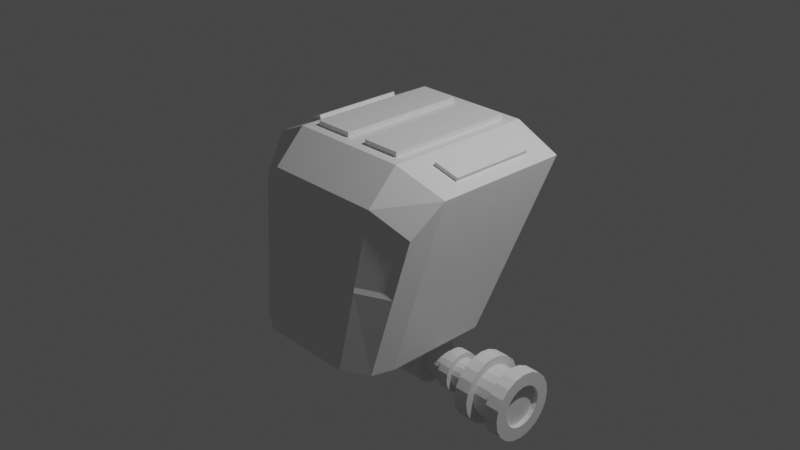 # Source: Creating_the_Body.blend  (saved by Blender 3.0.42; exported with 4.5.12 LTS)
import bpy
from mathutils import Matrix  # noqa: F401  (used for matrix-valued properties, if any)

bpy.ops.wm.read_factory_settings(use_empty=True)
scene = bpy.context.scene
scene.name = 'Scene'

# ---- collections
col_collection = bpy.data.collections.new('Collection'); scene.collection.children.link(col_collection)

# ---- materials (node trees are filled in below, after node groups)
mat_material = bpy.data.materials.new('Material')
mat_material.alpha_threshold = 0.0
mat_material.use_transparent_shadow = False
mat_material.line_color = (0.0, 0.0, 0.0, 1.0)

# ---- material node trees
mat_material.use_nodes = True; mat_material.node_tree.nodes.clear()
_N = mat_material.node_tree.nodes; _L = mat_material.node_tree.links
n0 = _N.new('ShaderNodeOutputMaterial'); n0.name = 'Material Output'; n0.location = (300, 300)
n1 = _N.new('ShaderNodeBsdfPrincipled'); n1.name = 'Principled BSDF'; n1.location = (10, 300)
n1.distribution = 'GGX'
n1.subsurface_method = 'RANDOM_WALK_SKIN'
n1.inputs[2].default_value = 0.4
n1.inputs[3].default_value = 1.45
n1.inputs[27].default_value = (0.0, 0.0, 0.0, 1.0)
n1.inputs[28].default_value = 1.0
_L.new(n1.outputs[0], n0.inputs[0])
n0.is_active_output = True

# ---- world
world_world = bpy.data.worlds.new('World'); scene.world = world_world
world_world.use_nodes = True; world_world.node_tree.nodes.clear()
_N = world_world.node_tree.nodes; _L = world_world.node_tree.links
n0 = _N.new('ShaderNodeOutputWorld'); n0.name = 'World Output'; n0.location = (300, 300)
n1 = _N.new('ShaderNodeBackground'); n1.name = 'Background'; n1.location = (10, 300)
n1.inputs[0].default_value = (0.05088, 0.05088, 0.05088, 1.0)
_L.new(n1.outputs[0], n0.inputs[0])
n0.is_active_output = True
world_world.color = (0.05088, 0.05088, 0.05088)
world_world.use_sun_shadow = False
world_world.sun_shadow_jitter_overblur = 0.0

# ---- cameras
cam_camera = bpy.data.cameras.new('Camera')
cam_camera.clip_end = 100.0
cam_camera.ortho_scale = 7.314

# ---- lights
light_light = bpy.data.lights.new('Light', 'POINT')
light_light.transmission_factor = 0.0
light_light.energy = 1000.0
light_light.shadow_soft_size = 0.1
light_light.shadow_maximum_resolution = 0.006
light_light.use_absolute_resolution = True

# ---- meshes
me_cube = bpy.data.meshes.new('Cube')
me_cube.from_pydata([(1.029, 0.6933, 0.8302), (0.8651, 0.252, -1.0), (1.037, -0.8413, 0.4249), (0.7934, -1.109, -1.0), (0.0, 0.252, -1.0), (0.0, -1.0, 0.6581), (0.0, -1.267, -1.0), (0.0, 1.0, 1.0), (0.5151, -1.267, -1.0), (0.5466, 0.8815, 1.0), (0.5151, 0.252, -1.0), (0.6651, -1.0, 0.6581), (1.029, -0.2626, 0.8302), (0.8651, -0.883, -1.0), (0.0, -1.015, -1.0), (0.0, -0.6684, 1.0), (0.5466, -0.5499, 1.0), (0.5151, -1.015, -1.0), (0.9948, 0.5755, -0.236), (0.9326, -0.9559, -0.1861), (0.0, -1.134, -0.171), (0.5898, -1.134, -0.1742), (1.003, -0.7234, -0.1872), (0.6476, -1.001, 0.5956), (0.0, -1.001, 0.5956), (0.9686, -0.8646, 0.3944), (0.8784, -0.9634, -0.1329), (0.0, -1.117, -0.1199), (0.5826, -1.117, -0.1227), (0.8052, 0.5874, -0.1762), (0.7324, 0.406, -0.6046), (0.6203, 0.8255, 0.517), (0.9007, 0.8255, 0.3862), (0.5361, 0.406, -0.6046), (0.0, 0.406, -0.6046), (0.0, 0.8255, 0.517), (0.8052, 0.7717, -0.1762), (0.7324, 0.5903, -0.6046), (0.6203, 1.01, 0.517), (0.9007, 1.01, 0.3862), (0.5361, 0.5903, -0.6046), (0.0, 0.5903, -0.6046), (0.0, 0.7553, -0.1635), (0.0, 1.01, 0.517), (0.5691, 0.7549, -0.1646), (0.8009, 0.6933, 0.9367), (0.1185, 0.8815, 1.0), (0.8009, -0.323, 0.9367), (0.1185, -0.5499, 1.0), (0.1185, 0.8815, 1.054), (0.1185, -0.5499, 1.054), (0.5466, 0.8815, 1.054), (0.5466, -0.5499, 1.054), (0.6651, 1.0, 1.0), (1.165, 1.0, 0.7668), (1.165, -0.536, 0.7668), (0.6651, -0.6684, 1.0), (0.8196, 0.6933, 0.9766), (1.048, 0.6933, 0.8701), (1.048, -0.2626, 0.8701), (0.8196, -0.323, 0.9766), (0.0, -0.213, -1.295), (0.0, -0.4918, -0.7977), (0.0, 0.07589, -1.133), (0.0, -0.203, -0.6358), (0.3049, -0.213, -1.295), (0.3049, -0.4918, -0.7977), (0.3049, 0.07589, -1.133), (0.3049, -0.203, -0.6358)], [], [(17, 13, 3, 8), (22, 55, 2, 19), (18, 1, 30, 29), (11, 5, 24, 23), (56, 15, 5, 11), (55, 56, 11, 2), (21, 19, 26, 28), (7, 53, 31, 35), (14, 17, 8, 6), (4, 10, 17, 14), (47, 12, 59, 60), (48, 16, 52, 50), (18, 54, 55, 22), (10, 1, 13, 17), (1, 18, 22, 13), (53, 54, 32, 31), (3, 19, 21, 8), (8, 21, 20, 6), (10, 4, 34, 33), (13, 22, 19, 3), (28, 23, 24, 27), (26, 25, 23, 28), (19, 2, 25, 26), (20, 21, 28, 27), (2, 11, 23, 25), (32, 29, 36, 39), (29, 30, 37, 36), (33, 34, 41, 40), (35, 31, 38, 43), (54, 18, 29, 32), (1, 10, 33, 30), (44, 38, 39, 36), (42, 43, 38, 44), (41, 42, 44, 40), (40, 44, 36, 37), (30, 33, 40, 37), (31, 32, 39, 38), (46, 9, 53, 7), (48, 46, 7, 15), (9, 16, 56, 53), (16, 48, 15, 56), (51, 49, 50, 52), (46, 48, 50, 49), (16, 9, 51, 52), (9, 46, 49, 51), (45, 0, 54, 53), (0, 12, 55, 54), (47, 45, 53, 56), (12, 47, 56, 55), (58, 57, 60, 59), (12, 0, 58, 59), (45, 47, 60, 57), (0, 45, 57, 58), (61, 62, 64, 63), (63, 64, 68, 67), (67, 68, 66, 65), (65, 66, 62, 61), (63, 67, 65, 61), (68, 64, 62, 66)])
_uv = me_cube.uv_layers.new(name='UVMap')
_uv.uv.foreach_set('vector', [0.3125, 0.7085, 0.375, 0.7085, 0.375, 0.75, 0.3125, 0.75, 0.49, 0.7085, 0.625, 0.7085, 0.625, 0.75, 0.5178, 0.75, 0.4831, 0.5, 0.375, 0.5, 0.375, 0.5, 0.4831, 0.5, 0.6875, 0.75, 0.75, 0.75, 0.75, 0.75, 0.6875, 0.75, 0.6875, 0.7085, 0.75, 0.7085, 0.75, 0.75, 0.6875, 0.75, 0.625, 0.7085, 0.6875, 0.7085, 0.6875, 0.75, 0.625, 0.75, 0.4995, 0.8125, 0.5178, 0.75, 0.5178, 0.75, 0.4995, 0.8125, 0.75, 0.5, 0.6875, 0.5, 0.6875, 0.5, 0.75, 0.5, 0.25, 0.7085, 0.3125, 0.7085, 0.3125, 0.75, 0.25, 0.75, 0.25, 0.5, 0.3125, 0.5, 0.3125, 0.7085, 0.25, 0.7085, 0.6766, 0.696, 0.6359, 0.6956, 0.6359, 0.6956, 0.6766, 0.696, 0.7389, 0.6937, 0.6986, 0.6937, 0.6986, 0.6937, 0.7389, 0.6937, 0.4831, 0.5, 0.625, 0.5, 0.625, 0.7085, 0.49, 0.7085, 0.3125, 0.5, 0.375, 0.5, 0.375, 0.7085, 0.3125, 0.7085, 0.375, 0.5, 0.4831, 0.5, 0.49, 0.7085, 0.375, 0.7085, 0.6875, 0.5, 0.625, 0.5, 0.625, 0.5, 0.6875, 0.5, 0.375, 0.75, 0.5178, 0.75, 0.4995, 0.8125, 0.375, 0.8125, 0.375, 0.8125, 0.4995, 0.8125, 0.5, 0.875, 0.375, 0.875, 0.3125, 0.5, 0.25, 0.5, 0.25, 0.5, 0.3125, 0.5, 0.375, 0.7085, 0.49, 0.7085, 0.5178, 0.75, 0.375, 0.75, 0.4995, 0.8125, 0.625, 0.8125, 0.625, 0.875, 0.5, 0.875, 0.5178, 0.75, 0.625, 0.75, 0.625, 0.8125, 0.4995, 0.8125, 0.5178, 0.75, 0.625, 0.75, 0.625, 0.75, 0.5178, 0.75, 0.5, 0.875, 0.4995, 0.8125, 0.4995, 0.8125, 0.5, 0.875, 0.625, 0.75, 0.6875, 0.75, 0.6875, 0.75, 0.625, 0.75, 0.625, 0.5, 0.4831, 0.5, 0.4831, 0.5, 0.625, 0.5, 0.4831, 0.5, 0.375, 0.5, 0.375, 0.5, 0.4831, 0.5, 0.3125, 0.5, 0.25, 0.5, 0.25, 0.5, 0.3125, 0.5, 0.75, 0.5, 0.6875, 0.5, 0.6875, 0.5, 0.75, 0.5, 0.625, 0.5, 0.4831, 0.5, 0.4831, 0.5, 0.625, 0.5, 0.375, 0.5, 0.3125, 0.5, 0.3125, 0.5, 0.375, 0.5, 0.4731, 0.4375, 0.625, 0.4375, 0.625, 0.5, 0.4831, 0.5, 0.4733, 0.375, 0.625, 0.375, 0.625, 0.4375, 0.4731, 0.4375, 0.375, 0.375, 0.4733, 0.375, 0.4731, 0.4375, 0.375, 0.4375, 0.375, 0.4375, 0.4731, 0.4375, 0.4831, 0.5, 0.375, 0.5, 0.375, 0.5, 0.3125, 0.5, 0.3125, 0.5, 0.375, 0.5, 0.6875, 0.5, 0.625, 0.5, 0.625, 0.5, 0.6875, 0.5, 0.7389, 0.5148, 0.6986, 0.5148, 0.6875, 0.5, 0.75, 0.5, 0.7389, 0.6937, 0.7389, 0.5148, 0.75, 0.5, 0.75, 0.7085, 0.6986, 0.5148, 0.6986, 0.6937, 0.6875, 0.7085, 0.6875, 0.5, 0.6986, 0.6937, 0.7389, 0.6937, 0.75, 0.7085, 0.6875, 0.7085, 0.6986, 0.5148, 0.7389, 0.5148, 0.7389, 0.6937, 0.6986, 0.6937, 0.7389, 0.5148, 0.7389, 0.6937, 0.7389, 0.6937, 0.7389, 0.5148, 0.6986, 0.6937, 0.6986, 0.5148, 0.6986, 0.5148, 0.6986, 0.6937, 0.6986, 0.5148, 0.7389, 0.5148, 0.7389, 0.5148, 0.6986, 0.5148, 0.6766, 0.5123, 0.6359, 0.5127, 0.625, 0.5, 0.6875, 0.5, 0.6359, 0.5127, 0.6359, 0.6956, 0.625, 0.7085, 0.625, 0.5, 0.6766, 0.696, 0.6766, 0.5123, 0.6875, 0.5, 0.6875, 0.7085, 0.6359, 0.6956, 0.6766, 0.696, 0.6875, 0.7085, 0.625, 0.7085, 0.6359, 0.5127, 0.6766, 0.5123, 0.6766, 0.696, 0.6359, 0.6956, 0.6359, 0.6956, 0.6359, 0.5127, 0.6359, 0.5127, 0.6359, 0.6956, 0.6766, 0.5123, 0.6766, 0.696, 0.6766, 0.696, 0.6766, 0.5123, 0.6359, 0.5127, 0.6766, 0.5123, 0.6766, 0.5123, 0.6359, 0.5127, 0.375, 0.0, 0.625, 0.0, 0.625, 0.25, 0.375, 0.25, 0.375, 0.25, 0.625, 0.25, 0.625, 0.5, 0.375, 0.5, 0.375, 0.5, 0.625, 0.5, 0.625, 0.75, 0.375, 0.75, 0.375, 0.75, 0.625, 0.75, 0.625, 1.0, 0.375, 1.0, 0.125, 0.5, 0.375, 0.5, 0.375, 0.75, 0.125, 0.75, 0.625, 0.5, 0.875, 0.5, 0.875, 0.75, 0.625, 0.75])
me_cube.materials.append(mat_material)
me_cube.use_remesh_preserve_volume = False
me_cube.use_remesh_preserve_attributes = False
me_cube.use_mirror_vertex_groups = False
me_cube.update()
me_cylinder = bpy.data.meshes.new('Cylinder')
me_cylinder.from_pydata([(0.419, 0.1175, 8.034e-08), (0.419, 0.1117, -0.03631), (0.419, 0.09506, -0.06906), (0.419, 0.06906, -0.09506), (0.419, 0.03631, -0.1117), (0.419, 5.92e-08, -0.1175), (0.419, -0.03631, -0.1117), (0.419, -0.06906, -0.09506), (0.419, -0.09506, -0.06906), (0.419, -0.1117, -0.03631), (0.419, -0.1175, 1.033e-07), (0.419, -0.1117, 0.03631), (0.419, -0.09506, 0.06906), (0.419, -0.06906, 0.09506), (0.419, -0.03631, 0.1117), (0.419, 6.102e-08, 0.1175), (0.419, 0.03631, 0.1117), (0.419, 0.06906, 0.09506), (0.419, 0.09506, 0.06906), (0.419, 0.1117, 0.03631), (1.161e-11, 0.1994, 5.954e-15), (1.161e-11, 0.1897, -0.06163), (0.0, 0.1572, -0.05703), (0.2066, 0.1572, -0.05703), (0.2066, 0.1337, -0.08299), (0.0, 0.1337, -0.08299), (0.2066, 0.09715, -0.1196), (0.0, 0.09715, -0.1196), (0.2066, 0.05107, -0.143), (1.161e-11, -0.1897, -0.06163), (1.161e-11, -0.1994, 1.744e-08), (1.161e-11, -0.1897, 0.06163), (1.161e-11, -0.1614, 0.1172), (1.161e-11, -0.1172, 0.1614), (1.161e-11, -0.06163, 0.1897), (1.161e-11, 5.35e-09, 0.1994), (1.161e-11, 0.06163, 0.1897), (1.161e-11, 0.1172, 0.1614), (1.161e-11, 0.1614, 0.1172), (1.161e-11, 0.1897, 0.06163), (0.419, 0.1897, -0.06163), (0.419, 0.1994, 8.158e-08), (0.419, 0.1614, -0.1172), (0.419, 0.1172, -0.1614), (0.419, 0.06163, -0.1897), (0.419, 5.055e-08, -0.1994), (0.419, -0.06163, -0.1897), (0.419, -0.1172, -0.1614), (0.419, -0.1614, -0.1172), (0.419, -0.1897, -0.06163), (0.419, -0.1994, 9.901e-08), (0.419, -0.1897, 0.06163), (0.419, -0.1614, 0.1172), (0.419, -0.1172, 0.1614), (0.419, -0.06163, 0.1897), (0.419, 6.164e-08, 0.1994), (0.419, 0.06163, 0.1897), (0.419, 0.1172, 0.1614), (0.419, 0.1614, 0.1172), (0.419, 0.1897, 0.06163), (0.8758, 0.1117, -0.03631), (0.8758, 0.1175, 1.558e-07), (0.8758, 0.09506, -0.06906), (0.8758, 0.06906, -0.09506), (0.8758, 0.03631, -0.1117), (0.8758, 5.92e-08, -0.1175), (0.8758, -0.03631, -0.1117), (0.8758, -0.06906, -0.09506), (0.8758, -0.09506, -0.06906), (0.8758, -0.1117, -0.03631), (0.8758, -0.1175, 1.788e-07), (0.8758, -0.1117, 0.03631), (0.8758, -0.09506, 0.06906), (0.8758, -0.06906, 0.09506), (0.8758, -0.03631, 0.1117), (0.8758, 6.102e-08, 0.1175), (0.8758, 0.03631, 0.1117), (0.8758, 0.06906, 0.09506), (0.8758, 0.09506, 0.06906), (0.8758, 0.1117, 0.03631), (0.8763, 0.2535, -0.08237), (0.8763, 0.2666, 1.124e-07), (0.8763, 0.2157, -0.1567), (0.8763, 0.1567, -0.2157), (0.8763, 0.08237, -0.2535), (0.8763, 4.199e-08, -0.2666), (0.8763, -0.08237, -0.2535), (0.8763, -0.1567, -0.2157), (0.8763, -0.2157, -0.1567), (0.8763, -0.2535, -0.08237), (0.8763, -0.2666, 1.646e-07), (0.8763, -0.2535, 0.08237), (0.8763, -0.2157, 0.1567), (0.8763, -0.1567, 0.2157), (0.8763, -0.08237, 0.2535), (0.8763, 4.612e-08, 0.2666), (0.8763, 0.08237, 0.2535), (0.8763, 0.1567, 0.2157), (0.8763, 0.2157, 0.1567), (0.8763, 0.2535, 0.08237), (1.278, 0.1559, -0.05065), (1.278, 0.1639, 1.306e-07), (1.278, 0.1326, -0.09635), (1.278, 0.09635, -0.1326), (1.278, 0.05065, -0.1559), (1.278, 1.816e-07, -0.1639), (1.278, -0.05065, -0.1559), (1.278, -0.09635, -0.1326), (1.278, -0.1326, -0.09635), (1.278, -0.1559, -0.05065), (1.278, -0.1639, 2.083e-07), (1.278, -0.1559, 0.05065), (1.278, -0.1326, 0.09635), (1.278, -0.09635, 0.1326), (1.278, -0.05065, 0.1559), (1.278, 1.858e-07, 0.1639), (1.278, 0.05065, 0.1559), (1.278, 0.09635, 0.1326), (1.278, 0.1326, 0.09635), (1.278, 0.1559, 0.05065), (0.9925, 8.26e-08, -0.2666), (1.162, 1.232e-07, -0.2666), (1.162, -0.08237, -0.2535), (0.9925, -0.08237, -0.2535), (0.9925, -0.1567, 0.2157), (1.162, -0.1567, 0.2157), (1.162, -0.08237, 0.2535), (0.9925, -0.08237, 0.2535), (1.162, -0.1567, -0.2157), (0.9925, -0.1567, -0.2157), (1.162, 1.274e-07, 0.2666), (0.9925, 8.674e-08, 0.2666), (1.162, -0.2157, -0.1567), (0.9925, -0.2157, -0.1567), (0.9925, 0.2666, 1.252e-07), (1.162, 0.2666, 1.379e-07), (1.162, 0.2535, -0.08237), (0.9925, 0.2535, -0.08237), (1.162, 0.08237, 0.2535), (0.9925, 0.08237, 0.2535), (1.162, -0.2535, -0.08237), (0.9925, -0.2535, -0.08237), (1.162, 0.2157, -0.1567), (0.9925, 0.2157, -0.1567), (1.162, 0.1567, 0.2157), (0.9925, 0.1567, 0.2157), (1.162, -0.2666, 1.901e-07), (0.9925, -0.2666, 1.773e-07), (1.162, 0.1567, -0.2157), (0.9925, 0.1567, -0.2157), (1.162, 0.2157, 0.1567), (0.9925, 0.2157, 0.1567), (1.162, -0.2535, 0.08237), (0.9925, -0.2535, 0.08237), (1.162, 0.08237, -0.2535), (0.9925, 0.08237, -0.2535), (1.162, 0.2535, 0.08237), (0.9925, 0.2535, 0.08237), (1.162, -0.2157, 0.1567), (0.9925, -0.2157, 0.1567), (0.9925, 8.48e-08, -0.1989), (1.162, 1.151e-07, -0.1989), (1.162, -0.06146, -0.1891), (0.9925, -0.06146, -0.1891), (0.9925, -0.1169, 0.1609), (1.162, -0.1169, 0.1609), (1.162, -0.06146, 0.1891), (0.9925, -0.06146, 0.1891), (1.162, -0.1169, -0.1609), (0.9925, -0.1169, -0.1609), (1.162, 1.182e-07, 0.1989), (0.9925, 8.789e-08, 0.1989), (1.162, -0.1609, -0.1169), (0.9925, -0.1609, -0.1169), (0.9925, 0.1989, 1.085e-07), (1.162, 0.1989, 1.18e-07), (1.162, 0.1891, -0.06146), (0.9925, 0.1891, -0.06146), (1.162, 0.06146, 0.1891), (0.9925, 0.06146, 0.1891), (1.162, -0.1891, -0.06146), (0.9925, -0.1891, -0.06146), (1.162, 0.1609, -0.1169), (0.9925, 0.1609, -0.1169), (1.162, 0.1169, 0.1609), (0.9925, 0.1169, 0.1609), (1.162, -0.1989, 1.57e-07), (0.9925, -0.1989, 1.474e-07), (1.162, 0.1169, -0.1609), (0.9925, 0.1169, -0.1609), (1.162, 0.1609, 0.1169), (0.9925, 0.1609, 0.1169), (1.162, -0.1891, 0.06146), (0.9925, -0.1891, 0.06146), (1.162, 0.06146, -0.1891), (0.9925, 0.06146, -0.1891), (1.162, 0.1891, 0.06146), (0.9925, 0.1891, 0.06146), (1.162, -0.1609, 0.1169), (0.9925, -0.1609, 0.1169), (1.278, 0.2535, -0.08237), (1.278, 0.2666, 1.507e-07), (1.278, 0.2157, -0.1567), (1.278, 0.1567, -0.2157), (1.278, 0.08237, -0.2535), (1.278, 1.638e-07, -0.2666), (1.278, -0.08237, -0.2535), (1.278, -0.1567, -0.2157), (1.278, -0.2157, -0.1567), (1.278, -0.2535, -0.08237), (1.278, -0.2666, 2.029e-07), (1.278, -0.2535, 0.08237), (1.278, -0.2157, 0.1567), (1.278, -0.1567, 0.2157), (1.278, -0.08237, 0.2535), (1.278, 1.68e-07, 0.2666), (1.278, 0.08237, 0.2535), (1.278, 0.1567, 0.2157), (1.278, 0.2157, 0.1567), (1.278, 0.2535, 0.08237), (1.241, 0.1559, -0.05065), (1.241, 0.1639, 1.306e-07), (1.241, 0.1326, -0.09635), (1.241, 0.09635, -0.1326), (1.241, 0.05065, -0.1559), (1.241, 1.633e-07, -0.1639), (1.241, -0.05065, -0.1559), (1.241, -0.09635, -0.1326), (1.241, -0.1326, -0.09635), (1.241, -0.1559, -0.05065), (1.241, -0.1639, 2.083e-07), (1.241, -0.1559, 0.05065), (1.241, -0.1326, 0.09635), (1.241, -0.09635, 0.1326), (1.241, -0.05065, 0.1559), (1.241, 1.674e-07, 0.1639), (1.241, 0.05065, 0.1559), (1.241, 0.09635, 0.1326), (1.241, 0.1326, 0.09635), (1.241, 0.1559, 0.05065), (0.2095, 0.1994, 4.079e-08), (0.2095, 0.1897, -0.06163), (0.2095, 0.1614, -0.1172), (0.2095, 0.1172, -0.1614), (0.2095, 0.06163, -0.1897), (0.2095, 2.24e-08, -0.1994), (0.2095, -0.06163, -0.1897), (0.2095, -0.1172, -0.1614), (0.2095, -0.1614, -0.1172), (0.2095, -0.1897, -0.06163), (0.2095, -0.1994, 5.822e-08), (0.2095, -0.1897, 0.06163), (0.2095, -0.1614, 0.1172), (0.2095, -0.1172, 0.1614), (0.2095, -0.06163, 0.1897), (0.2095, 3.35e-08, 0.1994), (0.2095, 0.06163, 0.1897), (0.2095, 0.1172, 0.1614), (0.2095, 0.1614, 0.1172), (0.2095, 0.1897, 0.06163), (0.2095, 0.1897, -0.06163), (1.161e-11, 0.1897, -0.06163), (0.2095, 0.1614, -0.1172), (0.2095, 0.1172, -0.1614), (0.2095, 0.06163, -0.1897), (0.2095, 2.24e-08, -0.1994), (0.2095, -0.06163, -0.1897), (0.2095, -0.1172, -0.1614), (0.2095, -0.1614, -0.1172), (0.2095, -0.1897, -0.06163), (1.161e-11, -0.1897, -0.06163), (0.0, 0.05107, -0.143), (0.2066, 2.142e-08, -0.1511), (0.0, -1.909e-09, -0.1511), (0.2066, -0.05107, -0.143), (0.0, -0.05107, -0.143), (0.2066, -0.09715, -0.1196), (0.0, -0.09715, -0.1196), (0.2066, -0.1337, -0.08299), (0.0, -0.1337, -0.08299), (0.2066, -0.1572, -0.05795), (0.0, -0.1572, -0.05795), (0.6004, -0.1117, 0.03631), (0.6944, -0.1117, 0.03631), (0.6944, -0.09506, 0.06906), (0.6004, -0.09506, 0.06906), (0.6004, 0.03631, -0.1117), (0.6944, 0.03631, -0.1117), (0.6944, 5.92e-08, -0.1175), (0.6004, 5.92e-08, -0.1175), (0.6004, 0.1117, 0.03631), (0.6944, 0.1117, 0.03631), (0.6944, 0.1175, 1.306e-07), (0.6004, 0.1175, 1.055e-07), (0.6944, -0.06906, 0.09506), (0.6004, -0.06906, 0.09506), (0.6944, -0.03631, -0.1117), (0.6004, -0.03631, -0.1117), (0.6944, -0.03631, 0.1117), (0.6004, -0.03631, 0.1117), (0.6944, -0.06906, -0.09506), (0.6004, -0.06906, -0.09506), (0.6944, 6.102e-08, 0.1175), (0.6004, 6.102e-08, 0.1175), (0.6944, -0.09506, -0.06906), (0.6004, -0.09506, -0.06906), (0.6944, 0.1117, -0.03631), (0.6004, 0.1117, -0.03631), (0.6944, 0.03631, 0.1117), (0.6004, 0.03631, 0.1117), (0.6944, -0.1117, -0.03631), (0.6004, -0.1117, -0.03631), (0.6944, 0.09506, -0.06906), (0.6004, 0.09506, -0.06906), (0.6944, 0.06906, 0.09506), (0.6004, 0.06906, 0.09506), (0.6944, -0.1175, 1.536e-07), (0.6004, -0.1175, 1.285e-07), (0.6944, 0.06906, -0.09506), (0.6004, 0.06906, -0.09506), (0.6944, 0.09506, 0.06906), (0.6004, 0.09506, 0.06906), (0.6004, -0.1528, 0.04964), (0.6944, -0.1528, 0.04964), (0.6944, -0.13, 0.09442), (0.6004, -0.13, 0.09442), (0.6004, 0.04964, -0.1528), (0.6944, 0.04964, -0.1528), (0.6944, 5.905e-08, -0.1606), (0.6004, 5.905e-08, -0.1606), (0.6004, 0.1528, 0.04964), (0.6944, 0.1528, 0.04964), (0.6944, 0.1606, 1.567e-07), (0.6004, 0.1606, 1.223e-07), (0.6944, -0.09442, 0.13), (0.6004, -0.09442, 0.13), (0.6944, -0.04964, -0.1528), (0.6004, -0.04964, -0.1528), (0.6944, -0.04964, 0.1528), (0.6004, -0.04964, 0.1528), (0.6944, -0.09442, -0.13), (0.6004, -0.09442, -0.13), (0.6944, 6.155e-08, 0.1606), (0.6004, 6.155e-08, 0.1606), (0.6944, -0.13, -0.09442), (0.6004, -0.13, -0.09442), (0.6944, 0.1528, -0.04964), (0.6004, 0.1528, -0.04964), (0.6944, 0.04964, 0.1528), (0.6004, 0.04964, 0.1528), (0.6944, -0.1528, -0.04964), (0.6004, -0.1528, -0.04964), (0.6944, 0.13, -0.09442), (0.6004, 0.13, -0.09442), (0.6944, 0.09442, 0.13), (0.6004, 0.09442, 0.13), (0.6944, -0.1606, 1.881e-07), (0.6004, -0.1606, 1.538e-07), (0.6944, 0.09442, -0.13), (0.6004, 0.09442, -0.13), (0.6944, 0.13, 0.09442), (0.6004, 0.13, 0.09442)], [], [(240, 41, 40, 241), (241, 40, 42, 242), (242, 42, 43, 243), (243, 43, 44, 244), (244, 44, 45, 245), (245, 45, 46, 246), (246, 46, 47, 247), (247, 47, 48, 248), (248, 48, 49, 249), (249, 49, 50, 250), (250, 50, 51, 251), (251, 51, 52, 252), (252, 52, 53, 253), (253, 53, 54, 254), (254, 54, 55, 255), (255, 55, 56, 256), (256, 56, 57, 257), (257, 57, 58, 258), (284, 283, 71, 72), (258, 58, 59, 259), (259, 59, 41, 240), (0, 1, 40, 41), (1, 2, 42, 40), (2, 3, 43, 42), (3, 4, 44, 43), (4, 5, 45, 44), (5, 6, 46, 45), (6, 7, 47, 46), (7, 8, 48, 47), (8, 9, 49, 48), (9, 10, 50, 49), (10, 11, 51, 50), (11, 12, 52, 51), (12, 13, 53, 52), (13, 14, 54, 53), (14, 15, 55, 54), (15, 16, 56, 55), (16, 17, 57, 56), (17, 18, 58, 57), (18, 19, 59, 58), (19, 0, 41, 59), (69, 68, 88, 89), (288, 287, 64, 65), (292, 291, 79, 61), (294, 284, 72, 73), (296, 288, 65, 66), (298, 294, 73, 74), (300, 296, 66, 67), (302, 298, 74, 75), (304, 300, 67, 68), (306, 292, 61, 60), (308, 302, 75, 76), (310, 304, 68, 69), (312, 306, 60, 62), (314, 308, 76, 77), (316, 310, 69, 70), (318, 312, 62, 63), (320, 314, 77, 78), (283, 316, 70, 71), (287, 318, 63, 64), (291, 320, 78, 79), (122, 121, 205, 206), (62, 60, 80, 82), (77, 76, 96, 97), (70, 69, 89, 90), (63, 62, 82, 83), (78, 77, 97, 98), (71, 70, 90, 91), (64, 63, 83, 84), (79, 78, 98, 99), (72, 71, 91, 92), (65, 64, 84, 85), (61, 79, 99, 81), (73, 72, 92, 93), (66, 65, 85, 86), (74, 73, 93, 94), (67, 66, 86, 87), (75, 74, 94, 95), (68, 67, 87, 88), (60, 61, 81, 80), (76, 75, 95, 96), (102, 100, 220, 222), (126, 125, 213, 214), (128, 122, 206, 207), (130, 126, 214, 215), (132, 128, 207, 208), (136, 135, 201, 200), (138, 130, 215, 216), (140, 132, 208, 209), (142, 136, 200, 202), (144, 138, 216, 217), (146, 140, 209, 210), (148, 142, 202, 203), (150, 144, 217, 218), (152, 146, 210, 211), (154, 148, 203, 204), (156, 150, 218, 219), (158, 152, 211, 212), (121, 154, 204, 205), (135, 156, 219, 201), (125, 158, 212, 213), (93, 92, 159, 124), (120, 155, 195, 160), (81, 99, 157, 134), (142, 148, 188, 182), (85, 84, 155, 120), (133, 129, 169, 173), (92, 91, 153, 159), (156, 135, 175, 196), (99, 98, 151, 157), (149, 143, 183, 189), (84, 83, 149, 155), (135, 136, 176, 175), (91, 90, 147, 153), (134, 157, 197, 174), (98, 97, 145, 151), (144, 150, 190, 184), (83, 82, 143, 149), (137, 134, 174, 177), (90, 89, 141, 147), (158, 125, 165, 198), (97, 96, 139, 145), (151, 145, 185, 191), (82, 80, 137, 143), (130, 138, 178, 170), (89, 88, 133, 141), (124, 159, 199, 164), (96, 95, 131, 139), (146, 152, 192, 186), (80, 81, 134, 137), (139, 131, 171, 179), (88, 87, 129, 133), (121, 122, 162, 161), (95, 94, 127, 131), (153, 147, 187, 193), (87, 86, 123, 129), (132, 140, 180, 172), (94, 93, 124, 127), (123, 120, 160, 163), (86, 85, 120, 123), (148, 154, 194, 188), (164, 199, 198, 165), (174, 197, 196, 175), (160, 195, 194, 161), (199, 193, 192, 198), (197, 191, 190, 196), (195, 189, 188, 194), (193, 187, 186, 192), (191, 185, 184, 190), (189, 183, 182, 188), (187, 181, 180, 186), (185, 179, 178, 184), (183, 177, 176, 182), (181, 173, 172, 180), (179, 171, 170, 178), (177, 174, 175, 176), (173, 169, 168, 172), (171, 167, 166, 170), (169, 163, 162, 168), (167, 164, 165, 166), (163, 160, 161, 162), (128, 132, 172, 168), (147, 141, 181, 187), (154, 121, 161, 194), (131, 127, 167, 171), (140, 146, 186, 180), (159, 153, 193, 199), (126, 130, 170, 166), (145, 139, 179, 185), (152, 158, 198, 192), (129, 123, 163, 169), (138, 144, 184, 178), (157, 151, 191, 197), (122, 128, 168, 162), (143, 137, 177, 183), (150, 156, 196, 190), (127, 124, 164, 167), (136, 142, 182, 176), (155, 149, 189, 195), (125, 126, 166, 165), (141, 133, 173, 181), (101, 100, 200, 201), (100, 102, 202, 200), (102, 103, 203, 202), (103, 104, 204, 203), (104, 105, 205, 204), (105, 106, 206, 205), (106, 107, 207, 206), (107, 108, 208, 207), (108, 109, 209, 208), (109, 110, 210, 209), (110, 111, 211, 210), (111, 112, 212, 211), (112, 113, 213, 212), (113, 114, 214, 213), (114, 115, 215, 214), (115, 116, 216, 215), (116, 117, 217, 216), (117, 118, 218, 217), (118, 119, 219, 218), (119, 101, 201, 219), (220, 221, 239, 238, 237, 236, 235, 234, 233, 232, 231, 230, 229, 228, 227, 226, 225, 224, 223, 222), (117, 116, 236, 237), (110, 109, 229, 230), (103, 102, 222, 223), (118, 117, 237, 238), (111, 110, 230, 231), (104, 103, 223, 224), (119, 118, 238, 239), (112, 111, 231, 232), (105, 104, 224, 225), (101, 119, 239, 221), (113, 112, 232, 233), (106, 105, 225, 226), (114, 113, 233, 234), (107, 106, 226, 227), (115, 114, 234, 235), (108, 107, 227, 228), (100, 101, 221, 220), (116, 115, 235, 236), (109, 108, 228, 229), (39, 259, 240, 20), (38, 258, 259, 39), (37, 257, 258, 38), (36, 256, 257, 37), (35, 255, 256, 36), (34, 254, 255, 35), (33, 253, 254, 34), (32, 252, 253, 33), (31, 251, 252, 32), (30, 250, 251, 31), (29, 249, 250, 30), (248, 249, 269, 268), (241, 242, 262, 260), (242, 243, 263, 262), (243, 244, 264, 263), (249, 29, 270, 269), (244, 245, 265, 264), (21, 241, 260, 261), (245, 246, 266, 265), (20, 240, 241, 21), (263, 264, 28, 26), (264, 265, 272, 28), (265, 266, 274, 272), (266, 267, 276, 274), (267, 268, 278, 276), (268, 269, 280, 278), (260, 262, 24, 23), (262, 263, 26, 24), (247, 248, 268, 267), (246, 247, 267, 266), (279, 278, 280, 281), (277, 276, 278, 279), (275, 274, 276, 277), (273, 272, 274, 275), (271, 28, 272, 273), (27, 26, 28, 271), (25, 24, 26, 27), (22, 23, 24, 25), (261, 260, 23, 22), (269, 270, 281, 280), (19, 18, 321, 290), (287, 288, 328, 327), (4, 3, 319, 286), (317, 311, 351, 357), (11, 10, 317, 282), (300, 304, 344, 340), (18, 17, 315, 321), (289, 286, 326, 329), (3, 2, 313, 319), (312, 318, 358, 352), (10, 9, 311, 317), (305, 301, 341, 345), (17, 16, 309, 315), (291, 292, 332, 331), (2, 1, 307, 313), (319, 313, 353, 359), (9, 8, 305, 311), (292, 306, 346, 332), (16, 15, 303, 309), (293, 290, 330, 333), (1, 0, 293, 307), (314, 320, 360, 354), (8, 7, 301, 305), (307, 293, 333, 347), (15, 14, 299, 303), (284, 294, 334, 324), (7, 6, 297, 301), (321, 315, 355, 361), (14, 13, 295, 299), (302, 308, 348, 342), (6, 5, 289, 297), (295, 285, 325, 335), (13, 12, 285, 295), (316, 283, 323, 356), (0, 19, 290, 293), (309, 303, 343, 349), (5, 4, 286, 289), (288, 296, 336, 328), (12, 11, 282, 285), (282, 317, 357, 322), (330, 361, 360, 331), (326, 359, 358, 327), (322, 357, 356, 323), (361, 355, 354, 360), (359, 353, 352, 358), (357, 351, 350, 356), (355, 349, 348, 354), (353, 347, 346, 352), (351, 345, 344, 350), (349, 343, 342, 348), (347, 333, 332, 346), (345, 341, 340, 344), (343, 339, 338, 342), (341, 337, 336, 340), (339, 335, 334, 338), (337, 329, 328, 336), (335, 325, 324, 334), (333, 330, 331, 332), (329, 326, 327, 328), (325, 322, 323, 324), (303, 299, 339, 343), (310, 316, 356, 350), (285, 282, 322, 325), (298, 302, 342, 338), (315, 309, 349, 355), (283, 284, 324, 323), (301, 297, 337, 341), (308, 314, 354, 348), (290, 321, 361, 330), (296, 300, 340, 336), (313, 307, 347, 353), (320, 291, 331, 360), (299, 295, 335, 339), (306, 312, 352, 346), (286, 319, 359, 326), (294, 298, 338, 334), (311, 305, 345, 351), (318, 287, 327, 358), (297, 289, 329, 337), (304, 310, 350, 344)])
_uv = me_cylinder.uv_layers.new(name='UVMap')
_uv.uv.foreach_set('vector', [1.0, 0.875, 1.0, 1.0, 0.95, 1.0, 0.95, 0.875, 0.95, 0.875, 0.95, 1.0, 0.9, 1.0, 0.9, 0.875, 0.9, 0.875, 0.9, 1.0, 0.85, 1.0, 0.85, 0.875, 0.85, 0.875, 0.85, 1.0, 0.8, 1.0, 0.8, 0.875, 0.8, 0.875, 0.8, 1.0, 0.75, 1.0, 0.75, 0.875, 0.75, 0.875, 0.75, 1.0, 0.7, 1.0, 0.7, 0.875, 0.7, 0.875, 0.7, 1.0, 0.65, 1.0, 0.65, 0.875, 0.65, 0.875, 0.65, 1.0, 0.6, 1.0, 0.6, 0.875, 0.6, 0.875, 0.6, 1.0, 0.55, 1.0, 0.55, 0.875, 0.55, 0.875, 0.55, 1.0, 0.5, 1.0, 0.5, 0.875, 0.5, 0.875, 0.5, 1.0, 0.45, 1.0, 0.45, 0.875, 0.45, 0.875, 0.45, 1.0, 0.4, 1.0, 0.4, 0.875, 0.4, 0.875, 0.4, 1.0, 0.35, 1.0, 0.35, 0.875, 0.35, 0.875, 0.35, 1.0, 0.3, 1.0, 0.3, 0.875, 0.3, 0.875, 0.3, 1.0, 0.25, 1.0, 0.25, 0.875, 0.25, 0.875, 0.25, 1.0, 0.2, 1.0, 0.2, 0.875, 0.2, 0.875, 0.2, 1.0, 0.15, 1.0, 0.15, 0.875, 0.15, 0.875, 0.15, 1.0, 0.1, 1.0, 0.1, 0.875, 0.1669, 0.1356, 0.2063, 0.1155, 0.2063, 0.1155, 0.1669, 0.1356, 0.1, 0.875, 0.1, 1.0, 0.05, 1.0, 0.05, 0.875, 0.05, 0.875, 0.05, 1.0, -1.565e-07, 1.0, -1.565e-07, 0.875, 0.25, 0.3914, 0.2937, 0.3845, 0.3242, 0.4783, 0.25, 0.49, 0.2937, 0.3845, 0.3331, 0.3644, 0.3911, 0.4442, 0.3242, 0.4783, 0.3331, 0.3644, 0.3644, 0.3331, 0.4442, 0.3911, 0.3911, 0.4442, 0.3644, 0.3331, 0.3845, 0.2937, 0.4783, 0.3242, 0.4442, 0.3911, 0.3845, 0.2937, 0.3914, 0.25, 0.49, 0.25, 0.4783, 0.3242, 0.3914, 0.25, 0.3845, 0.2063, 0.4783, 0.1758, 0.49, 0.25, 0.3845, 0.2063, 0.3644, 0.1669, 0.4442, 0.1089, 0.4783, 0.1758, 0.3644, 0.1669, 0.3331, 0.1356, 0.3911, 0.05584, 0.4442, 0.1089, 0.3331, 0.1356, 0.2937, 0.1155, 0.3242, 0.02175, 0.3911, 0.05584, 0.2937, 0.1155, 0.25, 0.1086, 0.25, 0.01, 0.3242, 0.02175, 0.25, 0.1086, 0.2063, 0.1155, 0.1758, 0.02175, 0.25, 0.01, 0.2063, 0.1155, 0.1669, 0.1356, 0.1089, 0.05584, 0.1758, 0.02175, 0.1669, 0.1356, 0.1356, 0.1669, 0.05584, 0.1089, 0.1089, 0.05584, 0.1356, 0.1669, 0.1155, 0.2063, 0.02175, 0.1758, 0.05584, 0.1089, 0.1155, 0.2063, 0.1086, 0.25, 0.01, 0.25, 0.02175, 0.1758, 0.1086, 0.25, 0.1155, 0.2937, 0.02175, 0.3242, 0.01, 0.25, 0.1155, 0.2937, 0.1356, 0.3331, 0.05584, 0.3911, 0.02175, 0.3242, 0.1356, 0.3331, 0.1669, 0.3644, 0.1089, 0.4442, 0.05584, 0.3911, 0.1669, 0.3644, 0.2063, 0.3845, 0.1758, 0.4783, 0.1089, 0.4442, 0.2063, 0.3845, 0.25, 0.3914, 0.25, 0.49, 0.1758, 0.4783, 0.2937, 0.1155, 0.3331, 0.1356, 0.3331, 0.1356, 0.2937, 0.1155, 0.3914, 0.25, 0.3845, 0.2937, 0.3845, 0.2937, 0.3914, 0.25, 0.25, 0.3914, 0.2063, 0.3845, 0.2063, 0.3845, 0.25, 0.3914, 0.1356, 0.1669, 0.1669, 0.1356, 0.1669, 0.1356, 0.1356, 0.1669, 0.3845, 0.2063, 0.3914, 0.25, 0.3914, 0.25, 0.3845, 0.2063, 0.1155, 0.2063, 0.1356, 0.1669, 0.1356, 0.1669, 0.1155, 0.2063, 0.3644, 0.1669, 0.3845, 0.2063, 0.3845, 0.2063, 0.3644, 0.1669, 0.1086, 0.25, 0.1155, 0.2063, 0.1155, 0.2063, 0.1086, 0.25, 0.3331, 0.1356, 0.3644, 0.1669, 0.3644, 0.1669, 0.3331, 0.1356, 0.2937, 0.3845, 0.25, 0.3914, 0.25, 0.3914, 0.2937, 0.3845, 0.1155, 0.2937, 0.1086, 0.25, 0.1086, 0.25, 0.1155, 0.2937, 0.2937, 0.1155, 0.3331, 0.1356, 0.3331, 0.1356, 0.2937, 0.1155, 0.3331, 0.3644, 0.2937, 0.3845, 0.2937, 0.3845, 0.3331, 0.3644, 0.1356, 0.3331, 0.1155, 0.2937, 0.1155, 0.2937, 0.1356, 0.3331, 0.25, 0.1086, 0.2937, 0.1155, 0.2937, 0.1155, 0.25, 0.1086, 0.3644, 0.3331, 0.3331, 0.3644, 0.3331, 0.3644, 0.3644, 0.3331, 0.1669, 0.3644, 0.1356, 0.3331, 0.1356, 0.3331, 0.1669, 0.3644, 0.2063, 0.1155, 0.25, 0.1086, 0.25, 0.1086, 0.2063, 0.1155, 0.3845, 0.2937, 0.3644, 0.3331, 0.3644, 0.3331, 0.3845, 0.2937, 0.2063, 0.3845, 0.1669, 0.3644, 0.1669, 0.3644, 0.2063, 0.3845, 0.3845, 0.2063, 0.3914, 0.25, 0.3914, 0.25, 0.3845, 0.2063, 0.3331, 0.3644, 0.2937, 0.3845, 0.2937, 0.3845, 0.3331, 0.3644, 0.1356, 0.3331, 0.1155, 0.2937, 0.1155, 0.2937, 0.1356, 0.3331, 0.25, 0.1086, 0.2937, 0.1155, 0.2937, 0.1155, 0.25, 0.1086, 0.3644, 0.3331, 0.3331, 0.3644, 0.3331, 0.3644, 0.3644, 0.3331, 0.1669, 0.3644, 0.1356, 0.3331, 0.1356, 0.3331, 0.1669, 0.3644, 0.2063, 0.1155, 0.25, 0.1086, 0.25, 0.1086, 0.2063, 0.1155, 0.3845, 0.2937, 0.3644, 0.3331, 0.3644, 0.3331, 0.3845, 0.2937, 0.2063, 0.3845, 0.1669, 0.3644, 0.1669, 0.3644, 0.2063, 0.3845, 0.1669, 0.1356, 0.2063, 0.1155, 0.2063, 0.1155, 0.1669, 0.1356, 0.3914, 0.25, 0.3845, 0.2937, 0.3845, 0.2937, 0.3914, 0.25, 0.25, 0.3914, 0.2063, 0.3845, 0.2063, 0.3845, 0.25, 0.3914, 0.1356, 0.1669, 0.1669, 0.1356, 0.1669, 0.1356, 0.1356, 0.1669, 0.3845, 0.2063, 0.3914, 0.25, 0.3914, 0.25, 0.3845, 0.2063, 0.1155, 0.2063, 0.1356, 0.1669, 0.1356, 0.1669, 0.1155, 0.2063, 0.3644, 0.1669, 0.3845, 0.2063, 0.3845, 0.2063, 0.3644, 0.1669, 0.1086, 0.25, 0.1155, 0.2063, 0.1155, 0.2063, 0.1086, 0.25, 0.3331, 0.1356, 0.3644, 0.1669, 0.3644, 0.1669, 0.3331, 0.1356, 0.2937, 0.3845, 0.25, 0.3914, 0.25, 0.3914, 0.2937, 0.3845, 0.1155, 0.2937, 0.1086, 0.25, 0.1086, 0.25, 0.1155, 0.2937, 0.3011, 0.3203, 0.2769, 0.3327, 0.2769, 0.3327, 0.3011, 0.3203, 0.1155, 0.2063, 0.1356, 0.1669, 0.1356, 0.1669, 0.1155, 0.2063, 0.3644, 0.1669, 0.3845, 0.2063, 0.3845, 0.2063, 0.3644, 0.1669, 0.1086, 0.25, 0.1155, 0.2063, 0.1155, 0.2063, 0.1086, 0.25, 0.3331, 0.1356, 0.3644, 0.1669, 0.3644, 0.1669, 0.3331, 0.1356, 0.2937, 0.3845, 0.25, 0.3914, 0.25, 0.3914, 0.2937, 0.3845, 0.1155, 0.2937, 0.1086, 0.25, 0.1086, 0.25, 0.1155, 0.2937, 0.2937, 0.1155, 0.3331, 0.1356, 0.3331, 0.1356, 0.2937, 0.1155, 0.3331, 0.3644, 0.2937, 0.3845, 0.2937, 0.3845, 0.3331, 0.3644, 0.1356, 0.3331, 0.1155, 0.2937, 0.1155, 0.2937, 0.1356, 0.3331, 0.25, 0.1086, 0.2937, 0.1155, 0.2937, 0.1155, 0.25, 0.1086, 0.3644, 0.3331, 0.3331, 0.3644, 0.3331, 0.3644, 0.3644, 0.3331, 0.1669, 0.3644, 0.1356, 0.3331, 0.1356, 0.3331, 0.1669, 0.3644, 0.2063, 0.1155, 0.25, 0.1086, 0.25, 0.1086, 0.2063, 0.1155, 0.3845, 0.2937, 0.3644, 0.3331, 0.3644, 0.3331, 0.3845, 0.2937, 0.2063, 0.3845, 0.1669, 0.3644, 0.1669, 0.3644, 0.2063, 0.3845, 0.1669, 0.1356, 0.2063, 0.1155, 0.2063, 0.1155, 0.1669, 0.1356, 0.3914, 0.25, 0.3845, 0.2937, 0.3845, 0.2937, 0.3914, 0.25, 0.25, 0.3914, 0.2063, 0.3845, 0.2063, 0.3845, 0.25, 0.3914, 0.1356, 0.1669, 0.1669, 0.1356, 0.1669, 0.1356, 0.1356, 0.1669, 0.1356, 0.1669, 0.1669, 0.1356, 0.1669, 0.1356, 0.1356, 0.1669, 0.3914, 0.25, 0.3845, 0.2937, 0.3845, 0.2937, 0.3914, 0.25, 0.25, 0.3914, 0.2063, 0.3845, 0.2063, 0.3845, 0.25, 0.3914, 0.3331, 0.3644, 0.3644, 0.3331, 0.3644, 0.3331, 0.3331, 0.3644, 0.3914, 0.25, 0.3845, 0.2937, 0.3845, 0.2937, 0.3914, 0.25, 0.3331, 0.1356, 0.3644, 0.1669, 0.3644, 0.1669, 0.3331, 0.1356, 0.1669, 0.1356, 0.2063, 0.1155, 0.2063, 0.1155, 0.1669, 0.1356, 0.2063, 0.3845, 0.25, 0.3914, 0.25, 0.3914, 0.2063, 0.3845, 0.2063, 0.3845, 0.1669, 0.3644, 0.1669, 0.3644, 0.2063, 0.3845, 0.3644, 0.3331, 0.3331, 0.3644, 0.3331, 0.3644, 0.3644, 0.3331, 0.3845, 0.2937, 0.3644, 0.3331, 0.3644, 0.3331, 0.3845, 0.2937, 0.25, 0.3914, 0.2937, 0.3845, 0.2937, 0.3845, 0.25, 0.3914, 0.2063, 0.1155, 0.25, 0.1086, 0.25, 0.1086, 0.2063, 0.1155, 0.25, 0.3914, 0.2063, 0.3845, 0.2063, 0.3845, 0.25, 0.3914, 0.1669, 0.3644, 0.1356, 0.3331, 0.1356, 0.3331, 0.1669, 0.3644, 0.1356, 0.3331, 0.1669, 0.3644, 0.1669, 0.3644, 0.1356, 0.3331, 0.3644, 0.3331, 0.3331, 0.3644, 0.3331, 0.3644, 0.3644, 0.3331, 0.2937, 0.3845, 0.25, 0.3914, 0.25, 0.3914, 0.2937, 0.3845, 0.25, 0.1086, 0.2937, 0.1155, 0.2937, 0.1155, 0.25, 0.1086, 0.1669, 0.1356, 0.1356, 0.1669, 0.1356, 0.1669, 0.1669, 0.1356, 0.1356, 0.3331, 0.1155, 0.2937, 0.1155, 0.2937, 0.1356, 0.3331, 0.1669, 0.3644, 0.1356, 0.3331, 0.1356, 0.3331, 0.1669, 0.3644, 0.3331, 0.3644, 0.2937, 0.3845, 0.2937, 0.3845, 0.3331, 0.3644, 0.1086, 0.25, 0.1155, 0.2937, 0.1155, 0.2937, 0.1086, 0.25, 0.2937, 0.1155, 0.3331, 0.1356, 0.3331, 0.1356, 0.2937, 0.1155, 0.1356, 0.1669, 0.1669, 0.1356, 0.1669, 0.1356, 0.1356, 0.1669, 0.1155, 0.2937, 0.1086, 0.25, 0.1086, 0.25, 0.1155, 0.2937, 0.25, 0.1086, 0.2063, 0.1155, 0.2063, 0.1155, 0.25, 0.1086, 0.2937, 0.3845, 0.25, 0.3914, 0.25, 0.3914, 0.2937, 0.3845, 0.1155, 0.2937, 0.1086, 0.25, 0.1086, 0.25, 0.1155, 0.2937, 0.3331, 0.1356, 0.3644, 0.1669, 0.3644, 0.1669, 0.3331, 0.1356, 0.3914, 0.25, 0.3845, 0.2063, 0.3845, 0.2063, 0.3914, 0.25, 0.1086, 0.25, 0.1155, 0.2063, 0.1155, 0.2063, 0.1086, 0.25, 0.2063, 0.1155, 0.25, 0.1086, 0.25, 0.1086, 0.2063, 0.1155, 0.3644, 0.1669, 0.3845, 0.2063, 0.3845, 0.2063, 0.3644, 0.1669, 0.3331, 0.1356, 0.2937, 0.1155, 0.2937, 0.1155, 0.3331, 0.1356, 0.1155, 0.2063, 0.1356, 0.1669, 0.1356, 0.1669, 0.1155, 0.2063, 0.3845, 0.2063, 0.3914, 0.25, 0.3914, 0.25, 0.3845, 0.2063, 0.3845, 0.2063, 0.3914, 0.25, 0.3914, 0.25, 0.3845, 0.2063, 0.3644, 0.3331, 0.3845, 0.2937, 0.3845, 0.2937, 0.3644, 0.3331, 0.1356, 0.1669, 0.1669, 0.1356, 0.1669, 0.1356, 0.1356, 0.1669, 0.25, 0.3914, 0.2063, 0.3845, 0.2063, 0.3845, 0.25, 0.3914, 0.3914, 0.25, 0.3845, 0.2937, 0.3845, 0.2937, 0.3914, 0.25, 0.1669, 0.1356, 0.2063, 0.1155, 0.2063, 0.1155, 0.1669, 0.1356, 0.2063, 0.3845, 0.1669, 0.3644, 0.1669, 0.3644, 0.2063, 0.3845, 0.3845, 0.2937, 0.3644, 0.3331, 0.3644, 0.3331, 0.3845, 0.2937, 0.2063, 0.1155, 0.25, 0.1086, 0.25, 0.1086, 0.2063, 0.1155, 0.1669, 0.3644, 0.1356, 0.3331, 0.1356, 0.3331, 0.1669, 0.3644, 0.3644, 0.3331, 0.3331, 0.3644, 0.3331, 0.3644, 0.3644, 0.3331, 0.25, 0.1086, 0.2937, 0.1155, 0.2937, 0.1155, 0.25, 0.1086, 0.1356, 0.3331, 0.1155, 0.2937, 0.1155, 0.2937, 0.1356, 0.3331, 0.3331, 0.3644, 0.2937, 0.3845, 0.2937, 0.3845, 0.3331, 0.3644, 0.2937, 0.1155, 0.3331, 0.1356, 0.3331, 0.1356, 0.2937, 0.1155, 0.1155, 0.2937, 0.1086, 0.25, 0.1086, 0.25, 0.1155, 0.2937, 0.2937, 0.3845, 0.25, 0.3914, 0.25, 0.3914, 0.2937, 0.3845, 0.3331, 0.1356, 0.3644, 0.1669, 0.3644, 0.1669, 0.3331, 0.1356, 0.1086, 0.25, 0.1155, 0.2063, 0.1155, 0.2063, 0.1086, 0.25, 0.3644, 0.1669, 0.3845, 0.2063, 0.3845, 0.2063, 0.3644, 0.1669, 0.1155, 0.2063, 0.1356, 0.1669, 0.1356, 0.1669, 0.1155, 0.2063, 0.3845, 0.2063, 0.3914, 0.25, 0.3914, 0.25, 0.3845, 0.2063, 0.3644, 0.1669, 0.3331, 0.1356, 0.3331, 0.1356, 0.3644, 0.1669, 0.25, 0.1086, 0.2937, 0.1155, 0.2937, 0.1155, 0.25, 0.1086, 0.3845, 0.2937, 0.3914, 0.25, 0.3914, 0.25, 0.3845, 0.2937, 0.1086, 0.25, 0.1155, 0.2063, 0.1155, 0.2063, 0.1086, 0.25, 0.2937, 0.1155, 0.25, 0.1086, 0.25, 0.1086, 0.2937, 0.1155, 0.1669, 0.1356, 0.2063, 0.1155, 0.2063, 0.1155, 0.1669, 0.1356, 0.1155, 0.2063, 0.1086, 0.25, 0.1086, 0.25, 0.1155, 0.2063, 0.1356, 0.3331, 0.1155, 0.2937, 0.1155, 0.2937, 0.1356, 0.3331, 0.2063, 0.1155, 0.1669, 0.1356, 0.1669, 0.1356, 0.2063, 0.1155, 0.3644, 0.1669, 0.3845, 0.2063, 0.3845, 0.2063, 0.3644, 0.1669, 0.1155, 0.2937, 0.1356, 0.3331, 0.1356, 0.3331, 0.1155, 0.2937, 0.2063, 0.3845, 0.1669, 0.3644, 0.1669, 0.3644, 0.2063, 0.3845, 0.3845, 0.2063, 0.3644, 0.1669, 0.3644, 0.1669, 0.3845, 0.2063, 0.3331, 0.3644, 0.2937, 0.3845, 0.2937, 0.3845, 0.3331, 0.3644, 0.1669, 0.3644, 0.2063, 0.3845, 0.2063, 0.3845, 0.1669, 0.3644, 0.1155, 0.2063, 0.1356, 0.1669, 0.1356, 0.1669, 0.1155, 0.2063, 0.2937, 0.3845, 0.3331, 0.3644, 0.3331, 0.3644, 0.2937, 0.3845, 0.3845, 0.2937, 0.3644, 0.3331, 0.3644, 0.3331, 0.3845, 0.2937, 0.1356, 0.1669, 0.1155, 0.2063, 0.1155, 0.2063, 0.1356, 0.1669, 0.2937, 0.1155, 0.3331, 0.1356, 0.3331, 0.1356, 0.2937, 0.1155, 0.25, 0.3369, 0.2769, 0.3327, 0.2937, 0.3845, 0.25, 0.3914, 0.2769, 0.3327, 0.3011, 0.3203, 0.3331, 0.3644, 0.2937, 0.3845, 0.3011, 0.3203, 0.3203, 0.3011, 0.3644, 0.3331, 0.3331, 0.3644, 0.3203, 0.3011, 0.3327, 0.2769, 0.3845, 0.2937, 0.3644, 0.3331, 0.3327, 0.2769, 0.3369, 0.25, 0.3914, 0.25, 0.3845, 0.2937, 0.3369, 0.25, 0.3327, 0.2231, 0.3845, 0.2063, 0.3914, 0.25, 0.3327, 0.2231, 0.3203, 0.1989, 0.3644, 0.1669, 0.3845, 0.2063, 0.3203, 0.1989, 0.3011, 0.1797, 0.3331, 0.1356, 0.3644, 0.1669, 0.3011, 0.1797, 0.2769, 0.1673, 0.2937, 0.1155, 0.3331, 0.1356, 0.2769, 0.1673, 0.25, 0.1631, 0.25, 0.1086, 0.2937, 0.1155, 0.25, 0.1631, 0.2231, 0.1673, 0.2063, 0.1155, 0.25, 0.1086, 0.2231, 0.1673, 0.1989, 0.1797, 0.1669, 0.1356, 0.2063, 0.1155, 0.1989, 0.1797, 0.1797, 0.1989, 0.1356, 0.1669, 0.1669, 0.1356, 0.1797, 0.1989, 0.1673, 0.2231, 0.1155, 0.2063, 0.1356, 0.1669, 0.1673, 0.2231, 0.1631, 0.25, 0.1086, 0.25, 0.1155, 0.2063, 0.1631, 0.25, 0.1673, 0.2769, 0.1155, 0.2937, 0.1086, 0.25, 0.1673, 0.2769, 0.1797, 0.3011, 0.1356, 0.3331, 0.1155, 0.2937, 0.1797, 0.3011, 0.1989, 0.3203, 0.1669, 0.3644, 0.1356, 0.3331, 0.1989, 0.3203, 0.2231, 0.3327, 0.2063, 0.3845, 0.1669, 0.3644, 0.2231, 0.3327, 0.25, 0.3369, 0.25, 0.3914, 0.2063, 0.3845, 0.2769, 0.3327, 0.25, 0.3369, 0.2231, 0.3327, 0.1989, 0.3203, 0.1797, 0.3011, 0.1673, 0.2769, 0.1631, 0.25, 0.1673, 0.2231, 0.1797, 0.1989, 0.1989, 0.1797, 0.2231, 0.1673, 0.25, 0.1631, 0.2769, 0.1673, 0.3011, 0.1797, 0.3203, 0.1989, 0.3327, 0.2231, 0.3369, 0.25, 0.3327, 0.2769, 0.3203, 0.3011, 0.3011, 0.3203, 0.1797, 0.3011, 0.1673, 0.2769, 0.1673, 0.2769, 0.1797, 0.3011, 0.25, 0.1631, 0.2769, 0.1673, 0.2769, 0.1673, 0.25, 0.1631, 0.3203, 0.3011, 0.3011, 0.3203, 0.3011, 0.3203, 0.3203, 0.3011, 0.1989, 0.3203, 0.1797, 0.3011, 0.1797, 0.3011, 0.1989, 0.3203, 0.2231, 0.1673, 0.25, 0.1631, 0.25, 0.1631, 0.2231, 0.1673, 0.3327, 0.2769, 0.3203, 0.3011, 0.3203, 0.3011, 0.3327, 0.2769, 0.2231, 0.3327, 0.1989, 0.3203, 0.1989, 0.3203, 0.2231, 0.3327, 0.1989, 0.1797, 0.2231, 0.1673, 0.2231, 0.1673, 0.1989, 0.1797, 0.3369, 0.25, 0.3327, 0.2769, 0.3327, 0.2769, 0.3369, 0.25, 0.25, 0.3369, 0.2231, 0.3327, 0.2231, 0.3327, 0.25, 0.3369, 0.1797, 0.1989, 0.1989, 0.1797, 0.1989, 0.1797, 0.1797, 0.1989, 0.3327, 0.2231, 0.3369, 0.25, 0.3369, 0.25, 0.3327, 0.2231, 0.1673, 0.2231, 0.1797, 0.1989, 0.1797, 0.1989, 0.1673, 0.2231, 0.3203, 0.1989, 0.3327, 0.2231, 0.3327, 0.2231, 0.3203, 0.1989, 0.1631, 0.25, 0.1673, 0.2231, 0.1673, 0.2231, 0.1631, 0.25, 0.3011, 0.1797, 0.3203, 0.1989, 0.3203, 0.1989, 0.3011, 0.1797, 0.2769, 0.3327, 0.25, 0.3369, 0.25, 0.3369, 0.2769, 0.3327, 0.1673, 0.2769, 0.1631, 0.25, 0.1631, 0.25, 0.1673, 0.2769, 0.2769, 0.1673, 0.3011, 0.1797, 0.3011, 0.1797, 0.2769, 0.1673, 0.05, 0.75, 0.05, 0.875, -1.565e-07, 0.875, -1.565e-07, 0.75, 0.1, 0.75, 0.1, 0.875, 0.05, 0.875, 0.05, 0.75, 0.15, 0.75, 0.15, 0.875, 0.1, 0.875, 0.1, 0.75, 0.2, 0.75, 0.2, 0.875, 0.15, 0.875, 0.15, 0.75, 0.25, 0.75, 0.25, 0.875, 0.2, 0.875, 0.2, 0.75, 0.3, 0.75, 0.3, 0.875, 0.25, 0.875, 0.25, 0.75, 0.35, 0.75, 0.35, 0.875, 0.3, 0.875, 0.3, 0.75, 0.4, 0.75, 0.4, 0.875, 0.35, 0.875, 0.35, 0.75, 0.45, 0.75, 0.45, 0.875, 0.4, 0.875, 0.4, 0.75, 0.5, 0.75, 0.5, 0.875, 0.45, 0.875, 0.45, 0.75, 0.55, 0.75, 0.55, 0.875, 0.5, 0.875, 0.5, 0.75, 0.6, 0.875, 0.55, 0.875, 0.55, 0.875, 0.6, 0.875, 0.95, 0.875, 0.9, 0.875, 0.9, 0.875, 0.95, 0.875, 0.9, 0.875, 0.85, 0.875, 0.85, 0.875, 0.9, 0.875, 0.85, 0.875, 0.8, 0.875, 0.8, 0.875, 0.85, 0.875, 0.55, 0.875, 0.55, 0.75, 0.55, 0.75, 0.55, 0.875, 0.8, 0.875, 0.75, 0.875, 0.75, 0.875, 0.8, 0.875, 0.95, 0.75, 0.95, 0.875, 0.95, 0.875, 0.95, 0.75, 0.75, 0.875, 0.7, 0.875, 0.7, 0.875, 0.75, 0.875, 1.0, 0.75, 1.0, 0.875, 0.95, 0.875, 0.95, 0.75, 0.85, 0.875, 0.8, 0.875, 0.8, 0.875, 0.85, 0.875, 0.8, 0.875, 0.75, 0.875, 0.75, 0.875, 0.8, 0.875, 0.75, 0.875, 0.7, 0.875, 0.7, 0.875, 0.75, 0.875, 0.7, 0.875, 0.65, 0.875, 0.65, 0.875, 0.7, 0.875, 0.65, 0.875, 0.6, 0.875, 0.6, 0.875, 0.65, 0.875, 0.6, 0.875, 0.55, 0.875, 0.55, 0.875, 0.6, 0.875, 0.95, 0.875, 0.9, 0.875, 0.9, 0.875, 0.95, 0.875, 0.9, 0.875, 0.85, 0.875, 0.85, 0.875, 0.9, 0.875, 0.65, 0.875, 0.6, 0.875, 0.6, 0.875, 0.65, 0.875, 0.7, 0.875, 0.65, 0.875, 0.65, 0.875, 0.7, 0.875, 0.6, 0.75, 0.6, 0.875, 0.55, 0.875, 0.55, 0.75, 0.65, 0.75, 0.65, 0.875, 0.6, 0.875, 0.6, 0.75, 0.7, 0.75, 0.7, 0.875, 0.65, 0.875, 0.65, 0.75, 0.75, 0.75, 0.75, 0.875, 0.7, 0.875, 0.7, 0.75, 0.8, 0.75, 0.8, 0.875, 0.75, 0.875, 0.75, 0.75, 0.85, 0.75, 0.85, 0.875, 0.8, 0.875, 0.8, 0.75, 0.9, 0.75, 0.9, 0.875, 0.85, 0.875, 0.85, 0.75, 0.95, 0.75, 0.95, 0.875, 0.9, 0.875, 0.9, 0.75, 0.95, 0.75, 0.95, 0.875, 0.95, 0.875, 0.95, 0.75, 0.55, 0.875, 0.55, 0.75, 0.55, 0.75, 0.55, 0.875, 0.2063, 0.3845, 0.1669, 0.3644, 0.1669, 0.3644, 0.2063, 0.3845, 0.3845, 0.2937, 0.3914, 0.25, 0.3914, 0.25, 0.3845, 0.2937, 0.3845, 0.2937, 0.3644, 0.3331, 0.3644, 0.3331, 0.3845, 0.2937, 0.25, 0.1086, 0.2937, 0.1155, 0.2937, 0.1155, 0.25, 0.1086, 0.2063, 0.1155, 0.25, 0.1086, 0.25, 0.1086, 0.2063, 0.1155, 0.3644, 0.1669, 0.3331, 0.1356, 0.3331, 0.1356, 0.3644, 0.1669, 0.1669, 0.3644, 0.1356, 0.3331, 0.1356, 0.3331, 0.1669, 0.3644, 0.3914, 0.25, 0.3845, 0.2937, 0.3845, 0.2937, 0.3914, 0.25, 0.3644, 0.3331, 0.3331, 0.3644, 0.3331, 0.3644, 0.3644, 0.3331, 0.3331, 0.3644, 0.3644, 0.3331, 0.3644, 0.3331, 0.3331, 0.3644, 0.25, 0.1086, 0.2937, 0.1155, 0.2937, 0.1155, 0.25, 0.1086, 0.3331, 0.1356, 0.3644, 0.1669, 0.3644, 0.1669, 0.3331, 0.1356, 0.1356, 0.3331, 0.1155, 0.2937, 0.1155, 0.2937, 0.1356, 0.3331, 0.2063, 0.3845, 0.25, 0.3914, 0.25, 0.3914, 0.2063, 0.3845, 0.3331, 0.3644, 0.2937, 0.3845, 0.2937, 0.3845, 0.3331, 0.3644, 0.3644, 0.3331, 0.3331, 0.3644, 0.3331, 0.3644, 0.3644, 0.3331, 0.2937, 0.1155, 0.3331, 0.1356, 0.3331, 0.1356, 0.2937, 0.1155, 0.25, 0.3914, 0.2937, 0.3845, 0.2937, 0.3845, 0.25, 0.3914, 0.1155, 0.2937, 0.1086, 0.25, 0.1086, 0.25, 0.1155, 0.2937, 0.25, 0.3914, 0.2063, 0.3845, 0.2063, 0.3845, 0.25, 0.3914, 0.2937, 0.3845, 0.25, 0.3914, 0.25, 0.3914, 0.2937, 0.3845, 0.1356, 0.3331, 0.1669, 0.3644, 0.1669, 0.3644, 0.1356, 0.3331, 0.3331, 0.1356, 0.3644, 0.1669, 0.3644, 0.1669, 0.3331, 0.1356, 0.2937, 0.3845, 0.25, 0.3914, 0.25, 0.3914, 0.2937, 0.3845, 0.1086, 0.25, 0.1155, 0.2063, 0.1155, 0.2063, 0.1086, 0.25, 0.1669, 0.1356, 0.1356, 0.1669, 0.1356, 0.1669, 0.1669, 0.1356, 0.3644, 0.1669, 0.3845, 0.2063, 0.3845, 0.2063, 0.3644, 0.1669, 0.1669, 0.3644, 0.1356, 0.3331, 0.1356, 0.3331, 0.1669, 0.3644, 0.1155, 0.2063, 0.1356, 0.1669, 0.1356, 0.1669, 0.1155, 0.2063, 0.1086, 0.25, 0.1155, 0.2937, 0.1155, 0.2937, 0.1086, 0.25, 0.3845, 0.2063, 0.3914, 0.25, 0.3914, 0.25, 0.3845, 0.2063, 0.1356, 0.1669, 0.1669, 0.1356, 0.1669, 0.1356, 0.1356, 0.1669, 0.1356, 0.1669, 0.1669, 0.1356, 0.1669, 0.1356, 0.1356, 0.1669, 0.25, 0.1086, 0.2063, 0.1155, 0.2063, 0.1155, 0.25, 0.1086, 0.25, 0.3914, 0.2063, 0.3845, 0.2063, 0.3845, 0.25, 0.3914, 0.1155, 0.2937, 0.1086, 0.25, 0.1086, 0.25, 0.1155, 0.2937, 0.3914, 0.25, 0.3845, 0.2937, 0.3845, 0.2937, 0.3914, 0.25, 0.3914, 0.25, 0.3845, 0.2063, 0.3845, 0.2063, 0.3914, 0.25, 0.1669, 0.1356, 0.2063, 0.1155, 0.2063, 0.1155, 0.1669, 0.1356, 0.2063, 0.1155, 0.25, 0.1086, 0.25, 0.1086, 0.2063, 0.1155, 0.2063, 0.3845, 0.1669, 0.3644, 0.1669, 0.3644, 0.2063, 0.3845, 0.3845, 0.2937, 0.3644, 0.3331, 0.3644, 0.3331, 0.3845, 0.2937, 0.2063, 0.1155, 0.25, 0.1086, 0.25, 0.1086, 0.2063, 0.1155, 0.1669, 0.3644, 0.1356, 0.3331, 0.1356, 0.3331, 0.1669, 0.3644, 0.3644, 0.3331, 0.3331, 0.3644, 0.3331, 0.3644, 0.3644, 0.3331, 0.25, 0.1086, 0.2937, 0.1155, 0.2937, 0.1155, 0.25, 0.1086, 0.1356, 0.3331, 0.1155, 0.2937, 0.1155, 0.2937, 0.1356, 0.3331, 0.3331, 0.3644, 0.2937, 0.3845, 0.2937, 0.3845, 0.3331, 0.3644, 0.2937, 0.1155, 0.3331, 0.1356, 0.3331, 0.1356, 0.2937, 0.1155, 0.1155, 0.2937, 0.1086, 0.25, 0.1086, 0.25, 0.1155, 0.2937, 0.2937, 0.3845, 0.25, 0.3914, 0.25, 0.3914, 0.2937, 0.3845, 0.3331, 0.1356, 0.3644, 0.1669, 0.3644, 0.1669, 0.3331, 0.1356, 0.1086, 0.25, 0.1155, 0.2063, 0.1155, 0.2063, 0.1086, 0.25, 0.3644, 0.1669, 0.3845, 0.2063, 0.3845, 0.2063, 0.3644, 0.1669, 0.1155, 0.2063, 0.1356, 0.1669, 0.1356, 0.1669, 0.1155, 0.2063, 0.3845, 0.2063, 0.3914, 0.25, 0.3914, 0.25, 0.3845, 0.2063, 0.1356, 0.1669, 0.1669, 0.1356, 0.1669, 0.1356, 0.1356, 0.1669, 0.25, 0.3914, 0.2063, 0.3845, 0.2063, 0.3845, 0.25, 0.3914, 0.3914, 0.25, 0.3845, 0.2937, 0.3845, 0.2937, 0.3914, 0.25, 0.1669, 0.1356, 0.2063, 0.1155, 0.2063, 0.1155, 0.1669, 0.1356, 0.1086, 0.25, 0.1155, 0.2063, 0.1155, 0.2063, 0.1086, 0.25, 0.2937, 0.1155, 0.25, 0.1086, 0.25, 0.1086, 0.2937, 0.1155, 0.1669, 0.1356, 0.2063, 0.1155, 0.2063, 0.1155, 0.1669, 0.1356, 0.1155, 0.2063, 0.1086, 0.25, 0.1086, 0.25, 0.1155, 0.2063, 0.1356, 0.3331, 0.1155, 0.2937, 0.1155, 0.2937, 0.1356, 0.3331, 0.2063, 0.1155, 0.1669, 0.1356, 0.1669, 0.1356, 0.2063, 0.1155, 0.3644, 0.1669, 0.3845, 0.2063, 0.3845, 0.2063, 0.3644, 0.1669, 0.1155, 0.2937, 0.1356, 0.3331, 0.1356, 0.3331, 0.1155, 0.2937, 0.2063, 0.3845, 0.1669, 0.3644, 0.1669, 0.3644, 0.2063, 0.3845, 0.3845, 0.2063, 0.3644, 0.1669, 0.3644, 0.1669, 0.3845, 0.2063, 0.3331, 0.3644, 0.2937, 0.3845, 0.2937, 0.3845, 0.3331, 0.3644, 0.1669, 0.3644, 0.2063, 0.3845, 0.2063, 0.3845, 0.1669, 0.3644, 0.1155, 0.2063, 0.1356, 0.1669, 0.1356, 0.1669, 0.1155, 0.2063, 0.2937, 0.3845, 0.3331, 0.3644, 0.3331, 0.3644, 0.2937, 0.3845, 0.3845, 0.2937, 0.3644, 0.3331, 0.3644, 0.3331, 0.3845, 0.2937, 0.1356, 0.1669, 0.1155, 0.2063, 0.1155, 0.2063, 0.1356, 0.1669, 0.2937, 0.1155, 0.3331, 0.1356, 0.3331, 0.1356, 0.2937, 0.1155, 0.3644, 0.3331, 0.3845, 0.2937, 0.3845, 0.2937, 0.3644, 0.3331, 0.3845, 0.2063, 0.3914, 0.25, 0.3914, 0.25, 0.3845, 0.2063, 0.3331, 0.1356, 0.2937, 0.1155, 0.2937, 0.1155, 0.3331, 0.1356])
me_cylinder.use_remesh_fix_poles = True
me_cylinder.use_remesh_preserve_attributes = False
me_cylinder.update()

# ---- objects
ob_cube = bpy.data.objects.new('Cube', me_cube)
ob_light = bpy.data.objects.new('Light', light_light)
ob_camera = bpy.data.objects.new('Camera', cam_camera)
ob_cylinder = bpy.data.objects.new('Cylinder', me_cylinder)

# ---- transforms, parenting, visibility, modifiers, constraints
ob_cube.location = (0.0, 0.0, 0.0)
ob_cube.lock_rotations_4d = False
ob_cube.empty_display_type = 'ARROWS'
ob_cube.lineart.crease_threshold = 0.0
_m = ob_cube.modifiers.new('Mirror', 'MIRROR')
_m.use_clip = True
ob_light.location = (4.076, 1.005, 5.904)
ob_light.rotation_euler = (0.6503, 0.05522, 1.866)
ob_light.lock_rotations_4d = False
ob_light.empty_display_type = 'ARROWS'
ob_light.color = (0.0, 0.0, 0.0, 0.0)
ob_light.lineart.crease_threshold = 0.0
ob_camera.location = (7.359, -6.926, 4.958)
ob_camera.rotation_euler = (1.109, 0.0, 0.8149)
ob_camera.lock_rotations_4d = False
ob_camera.empty_display_type = 'ARROWS'
ob_camera.color = (0.0, 0.0, 0.0, 0.0)
ob_camera.display_type = 'WIRE'
ob_camera.lineart.crease_threshold = 0.0
ob_cylinder.location = (0.0001739, -0.03278, -1.377)
ob_cylinder.scale = (1.38, 1.38, 1.38)
_m = ob_cylinder.modifiers.new('Mirror', 'MIRROR')
_m.use_clip = True

# ---- collection membership
col_collection.objects.link(ob_cube)
col_collection.objects.link(ob_light)
col_collection.objects.link(ob_camera)
col_collection.objects.link(ob_cylinder)

# ---- scene / render settings (as saved in the file)
scene.camera = ob_camera
scene.frame_start = 1; scene.frame_end = 250; scene.frame_set(14)
scene.render.engine = 'BLENDER_EEVEE_NEXT'
scene.cycles.sampling_pattern = 'TABULATED_SOBOL'
scene.cycles.use_light_tree = False
scene.view_settings.view_transform = 'Filmic'
bpy.context.view_layer.update()
